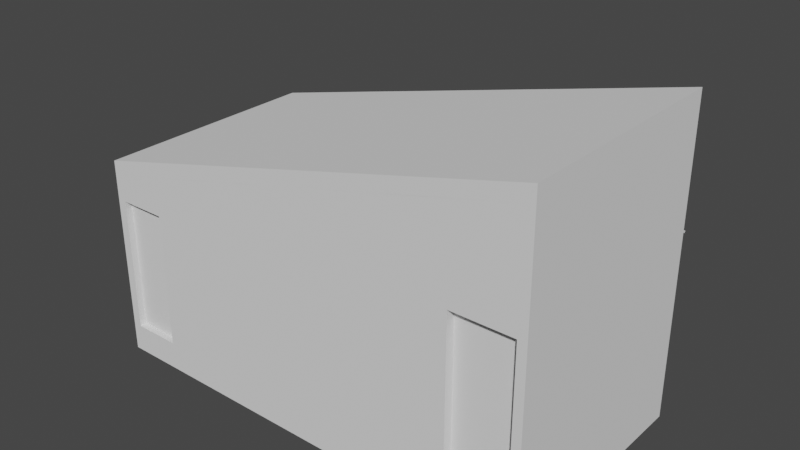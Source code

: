 # Source: COMMA_House_Bedroom.blend  (saved by Blender 3.4.6; exported with 4.5.12 LTS)
import bpy
from mathutils import Matrix  # noqa: F401  (used for matrix-valued properties, if any)

bpy.ops.wm.read_factory_settings(use_empty=True)
scene = bpy.context.scene
scene.name = 'Scene'

# ---- collections
col_collection = bpy.data.collections.new('Collection'); scene.collection.children.link(col_collection)

# ---- world
world_world = bpy.data.worlds.new('World'); scene.world = world_world
world_world.use_nodes = True; world_world.node_tree.nodes.clear()
_N = world_world.node_tree.nodes; _L = world_world.node_tree.links
n0 = _N.new('ShaderNodeOutputWorld'); n0.name = 'World Output'; n0.location = (300, 300)
n1 = _N.new('ShaderNodeBackground'); n1.name = 'Background'; n1.location = (10, 300)
n1.inputs[0].default_value = (0.05088, 0.05088, 0.05088, 1.0)
_L.new(n1.outputs[0], n0.inputs[0])
n0.is_active_output = True
world_world.color = (0.05088, 0.05088, 0.05088)
world_world.use_sun_shadow = False
world_world.sun_shadow_jitter_overblur = 0.0

# ---- meshes
me_comma_house_bedroom = bpy.data.meshes.new('COMMA House bedroom')
me_comma_house_bedroom.from_pydata([(880.0, -2677.0, 2320.0), (880.0, -4222.0, 2320.0), (3925.0, -2677.0, 3075.0), (880.0, -5767.0, 2320.0), (6970.0, -2677.0, 3830.0), (3925.0, -5767.0, 3075.0), (6970.0, -5767.0, 3830.0), (6750.0, -2677.0, 2350.0), (6750.0, -2707.0, 2350.0), (6100.0, -2677.0, 2350.0), (6100.0, -2707.0, 2350.0), (6750.0, -2797.0, 2350.0), (6100.0, -2797.0, 2350.0), (1000.0, -5647.0, 180.0), (1650.0, -5647.0, 180.0), (1650.0, -5647.0, 2000.0), (1000.0, -5647.0, 2000.0), (6750.0, -2692.0, 2376.0), (6100.0, -2692.0, 2376.0), (6850.0, -5647.0, 2400.0), (4100.0, -2797.0, 850.0), (3500.0, -2797.0, 850.0), (4100.0, -2797.0, 2350.0), (3500.0, -2797.0, 2350.0), (4700.0, -2797.0, 850.0), (4700.0, -2797.0, 2350.0), (2800.0, -2797.0, 850.0), (2200.0, -2797.0, 850.0), (2800.0, -2797.0, 2350.0), (2200.0, -2797.0, 2350.0), (3400.0, -2797.0, 850.0), (3400.0, -2797.0, 2350.0), (1000.0, -3697.0, 850.0), (1000.0, -4297.0, 850.0), (1000.0, -3697.0, 2000.0), (1000.0, -4297.0, 2000.0), (1000.0, -3097.0, 850.0), (1000.0, -3097.0, 2000.0), (880.0, -5767.0, 0.0), (880.0, -2677.0, 0.0), (6970.0, -2677.0, 0.0), (6970.0, -5767.0, 0.0), (3490.0, -5767.0, 1094.0), (2620.0, -5767.0, 1094.0), (2620.0, -5767.0, 547.1), (3490.0, -5767.0, 547.1), (3490.0, -5767.0, 1641.0), (2620.0, -5767.0, 1641.0), (3490.0, -5767.0, 2188.0), (2620.0, -5767.0, 2188.0), (4360.0, -5767.0, 1094.0), (4360.0, -5767.0, 547.1), (4360.0, -5767.0, 1641.0), (4360.0, -5767.0, 2188.0), (4360.0, -5767.0, 2736.0), (3490.0, -5767.0, 2736.0), (5230.0, -5767.0, 1094.0), (5230.0, -5767.0, 547.1), (5230.0, -5767.0, 1641.0), (5230.0, -5767.0, 2188.0), (5230.0, -5767.0, 2736.0), (6100.0, -5767.0, 2736.0), (6100.0, -5767.0, 3283.0), (880.0, -5767.0, 290.0), (1000.0, -5767.0, 180.0), (1325.0, -5767.0, 180.0), (1524.0, -5767.0, 0.0), (880.0, -5767.0, 580.1), (1000.0, -5767.0, 635.0), (1000.0, -5767.0, 1090.0), (880.0, -5767.0, 870.1), (880.0, -5767.0, 1160.0), (1650.0, -5767.0, 180.0), (2168.0, -5767.0, 0.0), (1750.0, -5767.0, 547.1), (2811.0, -5767.0, 0.0), (3455.0, -5767.0, 0.0), (1650.0, -5767.0, 1090.0), (1650.0, -5767.0, 635.0), (1750.0, -5767.0, 1641.0), (4099.0, -5767.0, 0.0), (1650.0, -5767.0, 1545.0), (880.0, -5767.0, 1450.0), (1000.0, -5767.0, 1545.0), (880.0, -5767.0, 1740.0), (1000.0, -5767.0, 2000.0), (880.0, -5767.0, 2030.0), (1325.0, -5767.0, 2000.0), (1489.0, -5767.0, 2471.0), (1750.0, -5767.0, 2188.0), (1650.0, -5767.0, 2000.0), (2098.0, -5767.0, 2622.0), (2707.0, -5767.0, 2773.0), (3316.0, -5767.0, 2924.0), (4742.0, -5767.0, 0.0), (6030.0, -5767.0, 400.0), (5386.0, -5767.0, 0.0), (6030.0, -5767.0, 0.0), (6030.0, -5767.0, 1200.0), (6030.0, -5767.0, 1600.0), (6030.0, -5767.0, 800.0), (6850.0, -5767.0, 400.0), (6850.0, -5767.0, -9.095e-13), (6850.0, -5767.0, 800.0), (6970.0, -5767.0, 638.3), (6970.0, -5767.0, 1277.0), (6850.0, -5767.0, 1200.0), (6850.0, -5767.0, 1600.0), (6970.0, -5767.0, 1915.0), (6030.0, -5767.0, 2000.0), (6030.0, -5767.0, 2400.0), (6303.0, -5767.0, 2400.0), (4534.0, -5767.0, 3226.0), (5752.0, -5767.0, 3528.0), (5143.0, -5767.0, 3377.0), (6577.0, -5767.0, 2400.0), (6970.0, -5767.0, 2553.0), (6850.0, -5767.0, 2400.0), (6850.0, -5767.0, 2000.0), (6361.0, -5767.0, 3679.0), (6970.0, -5767.0, 3191.0), (6970.0, -3449.0, 2872.0), (6970.0, -4222.0, 2872.0), (6970.0, -4222.0, 1915.0), (6970.0, -3449.0, 1915.0), (6970.0, -4222.0, 957.4), (6970.0, -3449.0, 957.4), (6970.0, -4994.0, 0.0), (6970.0, -4222.0, 0.0), (6970.0, -3449.0, 0.0), (6970.0, -5149.0, 3830.0), (6970.0, -4531.0, 3830.0), (6970.0, -3913.0, 3830.0), (6970.0, -3295.0, 3830.0), (6970.0, -2677.0, 348.2), (6970.0, -2677.0, 696.3), (6970.0, -2677.0, 1044.0), (6970.0, -2677.0, 1393.0), (6970.0, -2677.0, 1741.0), (6970.0, -2677.0, 2089.0), (6970.0, -2677.0, 2437.0), (6970.0, -2677.0, 3133.0), (6970.0, -2677.0, 2785.0), (6970.0, -2677.0, 3482.0), (6033.0, -2677.0, 3351.0), (6502.0, -2677.0, 3351.0), (6502.0, -2677.0, 2872.0), (6033.0, -2677.0, 2872.0), (5565.0, -2677.0, 2394.0), (5565.0, -2677.0, 2872.0), (5565.0, -2677.0, 3351.0), (5096.0, -2677.0, 957.4), (5565.0, -2677.0, 957.4), (5565.0, -2677.0, 478.7), (5096.0, -2677.0, 478.7), (5096.0, -2677.0, 1436.0), (5565.0, -2677.0, 1436.0), (5096.0, -2677.0, 1915.0), (5565.0, -2677.0, 1915.0), (5096.0, -2677.0, 2394.0), (5096.0, -2677.0, 2872.0), (1348.0, -2677.0, 957.4), (1817.0, -2677.0, 957.4), (1817.0, -2677.0, 478.7), (1348.0, -2677.0, 478.7), (1348.0, -2677.0, 1436.0), (1817.0, -2677.0, 1436.0), (1348.0, -2677.0, 1915.0), (1817.0, -2677.0, 1915.0), (6750.0, -2677.0, 335.7), (6750.0, -2677.0, 671.4), (6750.0, -2677.0, 1007.0), (6100.0, -2677.0, 335.7), (6033.0, -2677.0, 478.7), (6100.0, -2677.0, 671.4), (6100.0, -2677.0, 1007.0), (6750.0, -2677.0, 0.0), (6750.0, -2677.0, 1343.0), (6750.0, -2677.0, 1679.0), (6750.0, -2677.0, 2014.0), (6033.0, -2677.0, 1436.0), (6100.0, -2677.0, 1679.0), (6100.0, -2677.0, 1343.0), (6100.0, -2677.0, 0.0), (5752.0, -2677.0, 0.0), (5404.0, -2677.0, 0.0), (5056.0, -2677.0, 0.0), (4708.0, -2677.0, 0.0), (4159.0, -2677.0, 478.7), (4360.0, -2677.0, 0.0), (4012.0, -2677.0, 0.0), (4400.0, -2677.0, 850.0), (4700.0, -2677.0, 850.0), (6033.0, -2677.0, 1915.0), (4700.0, -2677.0, 1150.0), (4700.0, -2677.0, 1750.0), (4700.0, -2677.0, 1450.0), (6502.0, -2677.0, 2394.0), (6425.0, -2677.0, 2350.0), (6033.0, -2677.0, 2394.0), (6100.0, -2677.0, 2014.0), (6632.0, -2677.0, 3746.0), (6293.0, -2677.0, 3662.0), (4700.0, -2677.0, 2050.0), (4700.0, -2677.0, 2350.0), (4159.0, -2677.0, 2394.0), (4400.0, -2677.0, 2350.0), (4159.0, -2677.0, 2872.0), (4602.0, -2677.0, 3243.0), (4100.0, -2677.0, 2350.0), (5955.0, -2677.0, 3578.0), (5617.0, -2677.0, 3494.0), (5278.0, -2677.0, 3410.0), (4263.0, -2677.0, 3159.0), (4940.0, -2677.0, 3327.0), (4100.0, -2677.0, 850.0), (3664.0, -2677.0, 0.0), (3691.0, -2677.0, 478.7), (3800.0, -2677.0, 850.0), (3316.0, -2677.0, 0.0), (3222.0, -2677.0, 478.7), (2968.0, -2677.0, 0.0), (2754.0, -2677.0, 478.7), (2620.0, -2677.0, 0.0), (2285.0, -2677.0, 478.7), (2500.0, -2677.0, 850.0), (2800.0, -2677.0, 850.0), (3500.0, -2677.0, 850.0), (3100.0, -2677.0, 850.0), (3500.0, -2677.0, 1450.0), (3500.0, -2677.0, 1150.0), (3400.0, -2677.0, 1150.0), (3400.0, -2677.0, 1450.0), (3400.0, -2677.0, 850.0), (2272.0, -2677.0, 0.0), (1924.0, -2677.0, 0.0), (2200.0, -2677.0, 850.0), (1576.0, -2677.0, 0.0), (1228.0, -2677.0, 0.0), (880.0, -2677.0, 290.0), (880.0, -2677.0, 580.1), (2200.0, -2677.0, 1150.0), (2200.0, -2677.0, 1450.0), (2200.0, -2677.0, 1750.0), (880.0, -2677.0, 870.1), (880.0, -2677.0, 1160.0), (880.0, -2677.0, 1450.0), (3500.0, -2677.0, 2050.0), (3500.0, -2677.0, 1750.0), (3400.0, -2677.0, 1750.0), (3400.0, -2677.0, 2050.0), (3691.0, -2677.0, 2394.0), (3800.0, -2677.0, 2350.0), (3400.0, -2677.0, 2350.0), (3500.0, -2677.0, 2350.0), (3222.0, -2677.0, 2394.0), (3691.0, -2677.0, 2872.0), (3587.0, -2677.0, 2991.0), (2754.0, -2677.0, 2394.0), (3100.0, -2677.0, 2350.0), (2800.0, -2677.0, 2350.0), (3248.0, -2677.0, 2907.0), (2910.0, -2677.0, 2823.0), (2200.0, -2677.0, 2050.0), (1817.0, -2677.0, 2394.0), (2200.0, -2677.0, 2350.0), (880.0, -2677.0, 1740.0), (880.0, -2677.0, 2030.0), (1218.0, -2677.0, 2404.0), (1557.0, -2677.0, 2488.0), (2285.0, -2677.0, 2394.0), (2500.0, -2677.0, 2350.0), (2572.0, -2677.0, 2740.0), (2233.0, -2677.0, 2656.0), (1895.0, -2677.0, 2572.0), (880.0, -3560.0, 662.9), (880.0, -3118.0, 662.9), (880.0, -3118.0, 331.5), (880.0, -3560.0, 331.5), (880.0, -4001.0, 662.9), (880.0, -4001.0, 331.5), (880.0, -4443.0, 662.9), (880.0, -4443.0, 331.5), (880.0, -4884.0, 662.9), (880.0, -4884.0, 331.5), (880.0, -4884.0, 994.4), (880.0, -4443.0, 994.4), (880.0, -4884.0, 1326.0), (880.0, -4443.0, 1326.0), (880.0, -4884.0, 1657.0), (880.0, -4443.0, 1657.0), (880.0, -4884.0, 1989.0), (880.0, -4443.0, 1989.0), (880.0, -5326.0, 662.9), (880.0, -5326.0, 331.5), (880.0, -5326.0, 994.4), (880.0, -5326.0, 1326.0), (880.0, -5326.0, 1657.0), (880.0, -5326.0, 1989.0), (880.0, -2986.0, 0.0), (880.0, -3295.0, 0.0), (880.0, -3097.0, 850.0), (880.0, -3397.0, 850.0), (880.0, -3604.0, 0.0), (880.0, -3913.0, 0.0), (880.0, -4222.0, 0.0), (880.0, -3697.0, 850.0), (880.0, -3997.0, 850.0), (880.0, -4297.0, 850.0), (880.0, -3097.0, 1138.0), (880.0, -3097.0, 1425.0), (880.0, -3097.0, 1712.0), (880.0, -2986.0, 2320.0), (880.0, -3097.0, 2000.0), (880.0, -3397.0, 2000.0), (880.0, -3697.0, 2000.0), (880.0, -3604.0, 2320.0), (880.0, -3295.0, 2320.0), (880.0, -3913.0, 2320.0), (880.0, -3997.0, 2000.0), (880.0, -4297.0, 2000.0), (880.0, -4531.0, 0.0), (880.0, -4840.0, 0.0), (880.0, -5149.0, 0.0), (880.0, -4297.0, 1138.0), (880.0, -5458.0, 0.0), (880.0, -4297.0, 1712.0), (880.0, -4297.0, 1425.0), (880.0, -4531.0, 2320.0), (880.0, -4840.0, 2320.0), (880.0, -5149.0, 2320.0), (880.0, -5458.0, 2320.0), (1900.0, -2797.0, 950.0), (1450.0, -2797.0, 950.0), (1450.0, -2797.0, 475.0), (1900.0, -2797.0, 475.0), (1900.0, -2797.0, 1425.0), (1450.0, -2797.0, 1425.0), (1900.0, -2797.0, 1900.0), (1450.0, -2797.0, 1900.0), (1900.0, -2797.0, 2375.0), (5500.0, -2797.0, 950.0), (5050.0, -2797.0, 950.0), (5050.0, -2797.0, 475.0), (5500.0, -2797.0, 475.0), (5500.0, -2797.0, 1425.0), (5050.0, -2797.0, 1425.0), (5500.0, -2797.0, 1900.0), (5050.0, -2797.0, 1900.0), (5500.0, -2797.0, 2375.0), (5050.0, -2797.0, 2375.0), (5500.0, -2797.0, 2850.0), (5050.0, -2797.0, 2850.0), (5950.0, -2797.0, 950.0), (5950.0, -2797.0, 475.0), (5950.0, -2797.0, 1425.0), (5950.0, -2797.0, 1900.0), (5950.0, -2797.0, 2375.0), (5950.0, -2797.0, 2850.0), (5950.0, -2797.0, 3325.0), (5500.0, -2797.0, 3325.0), (6400.0, -2797.0, 3325.0), (6400.0, -2797.0, 2850.0), (1000.0, -2797.0, 293.8), (1000.0, -2797.0, 0.0), (1340.0, -2797.0, 0.0), (1000.0, -2797.0, 587.5), (1680.0, -2797.0, 0.0), (2020.0, -2797.0, 0.0), (2800.0, -2797.0, 475.0), (2360.0, -2797.0, 0.0), (1000.0, -2797.0, 881.2), (1000.0, -2797.0, 1469.0), (1000.0, -2797.0, 1175.0), (2200.0, -2797.0, 1150.0), (2500.0, -2797.0, 850.0), (2700.0, -2797.0, 0.0), (3040.0, -2797.0, 0.0), (3250.0, -2797.0, 475.0), (3100.0, -2797.0, 850.0), (3380.0, -2797.0, 0.0), (3720.0, -2797.0, 0.0), (3700.0, -2797.0, 475.0), (4150.0, -2797.0, 475.0), (4060.0, -2797.0, 0.0), (3400.0, -2797.0, 1150.0), (3800.0, -2797.0, 850.0), (3500.0, -2797.0, 1150.0), (4400.0, -2797.0, 0.0), (3400.0, -2797.0, 1450.0), (1000.0, -2797.0, 1762.0), (1000.0, -2797.0, 2056.0), (2200.0, -2797.0, 1450.0), (2200.0, -2797.0, 1750.0), (2200.0, -2797.0, 2050.0), (1344.0, -2797.0, 2435.0), (1000.0, -2797.0, 2350.0), (1688.0, -2797.0, 2521.0), (2376.0, -2797.0, 2691.0), (2500.0, -2797.0, 2350.0), (2032.0, -2797.0, 2606.0), (2721.0, -2797.0, 2776.0), (3500.0, -2797.0, 1450.0), (3400.0, -2797.0, 1750.0), (3065.0, -2797.0, 2862.0), (3100.0, -2797.0, 2350.0), (3500.0, -2797.0, 1750.0), (3400.0, -2797.0, 2050.0), (3500.0, -2797.0, 2050.0), (3250.0, -2797.0, 2850.0), (3409.0, -2797.0, 2947.0), (3800.0, -2797.0, 2350.0), (4150.0, -2797.0, 2850.0), (3753.0, -2797.0, 3032.0), (4097.0, -2797.0, 3118.0), (4400.0, -2797.0, 850.0), (4600.0, -2797.0, 475.0), (4740.0, -2797.0, 0.0), (5080.0, -2797.0, 0.0), (5420.0, -2797.0, 0.0), (5760.0, -2797.0, 0.0), (4700.0, -2797.0, 1150.0), (4700.0, -2797.0, 1450.0), (6100.0, -2797.0, 1007.0), (6100.0, -2797.0, 1343.0), (4700.0, -2797.0, 1750.0), (6100.0, -2797.0, 671.4), (6100.0, -2797.0, 335.7), (6100.0, -2797.0, 0.0), (6850.0, -2797.0, 0.0), (6850.0, -2797.0, 345.5), (6750.0, -2797.0, 335.7), (6750.0, -2797.0, 0.0), (6850.0, -2797.0, 690.9), (6750.0, -2797.0, 671.4), (6750.0, -2797.0, 1007.0), (6850.0, -2797.0, 1036.0), (6100.0, -2797.0, 1679.0), (6850.0, -2797.0, 1382.0), (6750.0, -2797.0, 1343.0), (6850.0, -2797.0, 1727.0), (6750.0, -2797.0, 1679.0), (6750.0, -2797.0, 2014.0), (6850.0, -2797.0, 2073.0), (4700.0, -2797.0, 2050.0), (4400.0, -2797.0, 2350.0), (4600.0, -2797.0, 2850.0), (4785.0, -2797.0, 3288.0), (4441.0, -2797.0, 3203.0), (5129.0, -2797.0, 3374.0), (5818.0, -2797.0, 3544.0), (5474.0, -2797.0, 3459.0), (6100.0, -2797.0, 2014.0), (6425.0, -2797.0, 2350.0), (6850.0, -2797.0, 2418.0), (6850.0, -2797.0, 2764.0), (6162.0, -2797.0, 3629.0), (6850.0, -2797.0, 3455.0), (6850.0, -2797.0, 3109.0), (6850.0, -2797.0, 3800.0), (6506.0, -2797.0, 3715.0), (1366.0, -5647.0, 2375.0), (1731.0, -5647.0, 2375.0), (1731.0, -5647.0, 2138.0), (1366.0, -5647.0, 2138.0), (5388.0, -5647.0, 2850.0), (5388.0, -5647.0, 2375.0), (3925.0, -5647.0, 1900.0), (5388.0, -5647.0, 1900.0), (5388.0, -5647.0, 1425.0), (5388.0, -5647.0, 950.0), (3925.0, -5647.0, 950.0), (2462.0, -5647.0, 1425.0), (2462.0, -5647.0, 1900.0), (2462.0, -5647.0, 950.0), (3515.0, -5647.0, 0.0), (6030.0, -5647.0, 400.0), (6030.0, -5647.0, 800.0), (6030.0, -5647.0, 1200.0), (6030.0, -5647.0, 1600.0), (6030.0, -5647.0, 2400.0), (6030.0, -5647.0, 2000.0), (3600.0, -5647.0, 2994.0), (2950.0, -5647.0, 2833.0), (6030.0, -5647.0, 0.0), (6200.0, -5647.0, 3639.0), (6577.0, -5647.0, 2400.0), (6303.0, -5647.0, 2400.0), (6850.0, -5647.0, 3800.0), (4250.0, -5647.0, 3156.0), (5550.0, -5647.0, 3478.0), (4900.0, -5647.0, 3317.0), (1000.0, -5647.0, 0.0), (1650.0, -5647.0, 1090.0), (1650.0, -5647.0, 1545.0), (1650.0, -5647.0, 635.0), (1325.0, -5647.0, 180.0), (1650.0, -5647.0, 2511.0), (2300.0, -5647.0, 2672.0), (1325.0, -5647.0, 2000.0), (1000.0, -5647.0, 2175.0), (1000.0, -5647.0, 2350.0), (1000.0, -5362.0, 0.0), (1000.0, -5077.0, 0.0), (1000.0, -4792.0, 0.0), (1000.0, -4222.0, 0.0), (1000.0, -4507.0, 0.0), (1000.0, -3937.0, 0.0), (1000.0, -3652.0, 0.0), (1000.0, -3367.0, 0.0), (1000.0, -3082.0, 0.0), (1000.0, -4833.0, 671.4), (1000.0, -5240.0, 671.4), (1000.0, -5240.0, 335.7), (1000.0, -4833.0, 335.7), (1000.0, -4833.0, 1007.0), (1000.0, -5240.0, 1007.0), (1000.0, -4833.0, 1343.0), (1000.0, -5240.0, 1343.0), (1000.0, -4833.0, 1679.0), (1000.0, -5240.0, 1679.0), (1000.0, -4833.0, 2014.0), (1000.0, -5240.0, 2014.0), (1000.0, -4426.0, 671.4), (1000.0, -4426.0, 335.7), (1000.0, -4426.0, 1007.0), (1000.0, -4426.0, 1343.0), (1000.0, -4426.0, 1679.0), (1000.0, -4426.0, 2014.0), (1000.0, -4018.0, 671.4), (1000.0, -4018.0, 335.7), (1000.0, -3611.0, 671.4), (1000.0, -3611.0, 335.7), (1000.0, -3204.0, 671.4), (1000.0, -3204.0, 335.7), (1000.0, -5647.0, 483.3), (1000.0, -5647.0, 786.7), (1000.0, -5647.0, 1090.0), (1000.0, -5647.0, 1393.0), (1000.0, -3997.0, 850.0), (1000.0, -4297.0, 1138.0), (1000.0, -5647.0, 1697.0), (1000.0, -5362.0, 2350.0), (1000.0, -5077.0, 2350.0), (1000.0, -4297.0, 1425.0), (1000.0, -4297.0, 1712.0), (1000.0, -4792.0, 2350.0), (1000.0, -4507.0, 2350.0), (1000.0, -4222.0, 2350.0), (1000.0, -3997.0, 2000.0), (1000.0, -3397.0, 850.0), (1000.0, -3097.0, 1138.0), (1000.0, -3611.0, 2014.0), (1000.0, -3204.0, 2014.0), (1000.0, -3397.0, 2000.0), (1000.0, -3937.0, 2350.0), (1000.0, -3652.0, 2350.0), (1000.0, -3367.0, 2350.0), (1000.0, -3082.0, 2350.0), (1000.0, -3097.0, 1425.0), (1000.0, -3097.0, 1712.0), (6850.0, -5647.0, 2000.0), (6850.0, -5647.0, 1600.0), (6850.0, -5647.0, 1200.0), (6850.0, -5647.0, 800.0), (6850.0, -5647.0, 400.0), (6850.0, -5647.0, 0.0), (6850.0, -4934.0, 2850.0), (6850.0, -4222.0, 2850.0), (6850.0, -4222.0, 1900.0), (6850.0, -4934.0, 1900.0), (6850.0, -3509.0, 2850.0), (6850.0, -3509.0, 1900.0), (6850.0, -3509.0, 950.0), (6850.0, -4222.0, 950.0), (6850.0, -4934.0, 950.0), (6850.0, -3404.0, 0.0), (6850.0, -3367.0, 3800.0), (6850.0, -3937.0, 3800.0), (6850.0, -4011.0, 0.0), (6850.0, -4618.0, 0.0), (6850.0, -5132.0, 0.0), (6850.0, -5077.0, 3800.0), (6850.0, -4507.0, 3800.0), (6860.0, -5509.0, 0.0), (6915.0, -5252.0, 0.0), (6915.0, -5509.0, 0.0)], [], [(17, 18, 10), (17, 10, 8), (42, 43, 44), (42, 44, 45), (46, 47, 43), (46, 43, 42), (48, 49, 47), (48, 47, 46), (50, 42, 45), (50, 45, 51), (52, 46, 42), (52, 42, 50), (53, 48, 46), (53, 46, 52), (54, 55, 48), (54, 48, 53), (56, 50, 51), (56, 51, 57), (58, 52, 50), (58, 50, 56), (59, 53, 52), (59, 52, 58), (60, 54, 53), (60, 53, 59), (60, 61, 62), (63, 38, 64), (65, 64, 38), (38, 66, 65), (67, 63, 64), (67, 64, 68), (68, 69, 70), (68, 70, 67), (71, 70, 69), (72, 65, 66), (73, 74, 72), (44, 74, 73), (44, 73, 75), (73, 72, 66), (75, 76, 45), (75, 45, 44), (77, 78, 74), (43, 47, 79), (43, 74, 44), (76, 80, 51), (76, 51, 45), (74, 78, 72), (74, 79, 81), (74, 81, 77), (82, 71, 69), (82, 69, 83), (82, 83, 84), (85, 3, 86), (3, 87, 88), (83, 85, 86), (83, 86, 84), (87, 89, 88), (85, 87, 3), (90, 81, 79), (90, 79, 89), (47, 49, 89), (47, 89, 79), (91, 89, 49), (87, 90, 89), (92, 91, 49), (93, 92, 55), (48, 55, 92), (5, 93, 55), (92, 49, 48), (88, 89, 91), (79, 74, 43), (94, 51, 80), (95, 96, 97), (57, 94, 96), (96, 95, 57), (94, 57, 51), (58, 56, 98), (58, 98, 99), (56, 57, 100), (56, 100, 98), (100, 57, 95), (41, 101, 102), (103, 101, 104), (41, 104, 101), (104, 105, 106), (104, 106, 103), (107, 106, 105), (108, 107, 105), (99, 109, 59), (99, 59, 58), (60, 59, 110), (109, 110, 59), (111, 61, 110), (61, 60, 110), (112, 54, 60), (112, 5, 54), (62, 113, 114), (60, 114, 112), (114, 60, 62), (54, 5, 55), (61, 115, 116), (117, 118, 108), (117, 108, 116), (116, 115, 117), (113, 62, 119), (120, 119, 62), (62, 61, 116), (62, 116, 120), (119, 120, 6), (115, 61, 111), (118, 107, 108), (121, 122, 123), (121, 123, 124), (124, 123, 125), (124, 125, 126), (127, 104, 41), (108, 105, 125), (108, 125, 123), (105, 104, 127), (125, 127, 128), (126, 125, 128), (126, 128, 129), (105, 127, 125), (130, 120, 116), (120, 130, 6), (130, 116, 122), (130, 122, 131), (122, 132, 131), (122, 121, 133), (122, 133, 132), (123, 122, 116), (123, 116, 108), (134, 129, 40), (135, 126, 134), (136, 137, 126), (126, 129, 134), (135, 136, 126), (124, 137, 138), (126, 137, 124), (139, 124, 138), (121, 124, 139), (121, 139, 140), (121, 141, 133), (142, 121, 140), (121, 142, 141), (133, 143, 4), (133, 141, 143), (144, 145, 146), (144, 146, 147), (148, 149, 147), (150, 144, 147), (150, 147, 149), (151, 152, 153), (151, 153, 154), (155, 156, 152), (155, 152, 151), (157, 158, 156), (157, 156, 155), (159, 148, 158), (159, 158, 157), (160, 149, 148), (160, 148, 159), (161, 162, 163), (161, 163, 164), (165, 166, 162), (165, 162, 161), (167, 168, 166), (167, 166, 165), (169, 170, 134), (170, 171, 135), (134, 170, 135), (169, 134, 40), (172, 173, 174), (174, 173, 175), (40, 176, 169), (177, 178, 137), (178, 179, 138), (137, 178, 138), (177, 137, 136), (180, 181, 182), (173, 180, 175), (136, 171, 177), (171, 136, 135), (183, 184, 172), (153, 184, 185), (173, 152, 180), (184, 153, 173), (154, 153, 185), (154, 185, 186), (172, 184, 173), (154, 186, 187), (188, 154, 187), (188, 187, 189), (190, 188, 189), (154, 188, 191), (154, 191, 192), (193, 180, 156), (193, 156, 158), (152, 156, 180), (155, 151, 194), (182, 175, 180), (195, 155, 196), (194, 196, 155), (151, 192, 194), (151, 154, 192), (152, 173, 153), (157, 155, 195), (7, 139, 179), (138, 179, 139), (146, 7, 197), (7, 198, 197), (140, 139, 7), (199, 200, 193), (146, 197, 199), (146, 199, 147), (200, 199, 9), (198, 9, 199), (198, 199, 197), (158, 148, 199), (158, 199, 193), (200, 181, 193), (142, 140, 7), (145, 143, 141), (141, 142, 146), (145, 201, 143), (144, 202, 145), (143, 201, 4), (202, 201, 145), (146, 145, 141), (142, 7, 146), (148, 147, 199), (159, 203, 204), (205, 204, 206), (207, 208, 160), (205, 206, 209), (157, 203, 159), (203, 157, 195), (204, 205, 159), (210, 144, 211), (150, 211, 144), (212, 211, 150), (150, 149, 212), (202, 144, 210), (160, 159, 205), (160, 205, 207), (207, 213, 208), (212, 160, 214), (208, 214, 160), (149, 160, 212), (193, 181, 180), (215, 191, 188), (190, 216, 217), (190, 217, 188), (218, 215, 188), (218, 188, 217), (216, 219, 220), (216, 220, 217), (220, 219, 221), (220, 221, 222), (223, 222, 221), (222, 224, 225), (222, 225, 226), (220, 227, 217), (222, 228, 220), (217, 227, 218), (229, 230, 231), (229, 231, 232), (230, 227, 233), (230, 233, 231), (233, 227, 220), (233, 220, 228), (228, 222, 226), (224, 222, 223), (224, 223, 234), (234, 235, 163), (234, 163, 224), (236, 224, 163), (163, 235, 237), (164, 237, 238), (164, 238, 239), (39, 239, 238), (240, 164, 239), (163, 237, 164), (241, 236, 162), (162, 236, 163), (242, 241, 166), (162, 166, 241), (166, 243, 242), (240, 244, 161), (240, 161, 164), (165, 161, 245), (165, 245, 246), (244, 245, 161), (236, 225, 224), (247, 248, 249), (247, 249, 250), (251, 205, 209), (251, 209, 252), (250, 253, 254), (250, 254, 247), (255, 251, 254), (255, 254, 253), (248, 229, 232), (248, 232, 249), (251, 252, 254), (207, 205, 251), (207, 251, 256), (257, 2, 256), (207, 256, 2), (213, 207, 2), (258, 255, 259), (258, 259, 260), (255, 261, 256), (261, 257, 256), (255, 262, 261), (262, 255, 258), (251, 255, 256), (253, 259, 255), (263, 243, 168), (168, 243, 166), (168, 264, 265), (168, 265, 263), (167, 165, 246), (167, 246, 266), (267, 268, 167), (266, 267, 167), (269, 168, 167), (0, 268, 267), (270, 258, 260), (270, 260, 271), (270, 272, 258), (272, 270, 273), (270, 265, 264), (258, 272, 262), (270, 264, 274), (264, 269, 274), (168, 269, 264), (167, 268, 269), (270, 274, 273), (271, 265, 270), (275, 276, 277), (275, 277, 278), (279, 275, 278), (279, 278, 280), (281, 279, 280), (281, 280, 282), (283, 281, 282), (283, 282, 284), (285, 286, 281), (285, 281, 283), (287, 288, 286), (287, 286, 285), (289, 290, 288), (289, 288, 287), (291, 292, 290), (291, 290, 289), (293, 283, 284), (293, 284, 294), (295, 285, 283), (295, 283, 293), (296, 287, 285), (296, 285, 295), (297, 289, 287), (297, 287, 296), (298, 291, 289), (298, 289, 297), (299, 239, 39), (277, 239, 299), (300, 277, 299), (301, 244, 276), (240, 276, 244), (276, 275, 302), (276, 302, 301), (277, 276, 240), (277, 240, 239), (278, 277, 300), (278, 300, 303), (303, 304, 280), (303, 280, 278), (305, 280, 304), (302, 275, 306), (275, 279, 307), (275, 307, 306), (308, 307, 279), (308, 279, 281), (309, 245, 244), (245, 309, 310), (309, 244, 301), (246, 245, 310), (311, 266, 246), (0, 267, 312), (266, 313, 267), (267, 313, 312), (246, 310, 311), (266, 311, 313), (314, 315, 316), (314, 316, 317), (313, 314, 317), (313, 317, 312), (1, 318, 319), (1, 319, 320), (318, 316, 315), (318, 315, 319), (280, 305, 282), (284, 282, 321), (284, 321, 322), (323, 284, 322), (286, 324, 308), (308, 281, 286), (286, 288, 324), (294, 284, 323), (321, 282, 305), (63, 294, 325), (323, 325, 294), (325, 38, 63), (63, 67, 293), (63, 293, 294), (295, 293, 67), (295, 67, 70), (295, 70, 71), (296, 295, 71), (296, 71, 82), (290, 326, 327), (327, 288, 290), (288, 327, 324), (292, 326, 290), (328, 320, 292), (326, 292, 320), (329, 328, 292), (329, 292, 291), (330, 329, 291), (1, 320, 328), (297, 296, 82), (297, 82, 84), (298, 297, 84), (298, 84, 86), (331, 330, 298), (298, 330, 291), (3, 331, 86), (298, 86, 331), (332, 333, 334), (332, 334, 335), (336, 337, 333), (336, 333, 332), (338, 339, 337), (338, 337, 336), (339, 338, 340), (341, 342, 343), (341, 343, 344), (345, 346, 342), (345, 342, 341), (347, 348, 346), (347, 346, 345), (349, 350, 348), (349, 348, 347), (351, 352, 350), (351, 350, 349), (353, 341, 344), (353, 344, 354), (355, 345, 341), (355, 341, 353), (356, 347, 345), (356, 345, 355), (357, 349, 347), (357, 347, 356), (358, 351, 349), (358, 349, 357), (359, 360, 351), (359, 351, 358), (361, 359, 358), (361, 358, 362), (363, 364, 365), (366, 363, 334), (365, 334, 363), (334, 365, 367), (335, 367, 368), (369, 335, 368), (369, 368, 370), (334, 367, 335), (371, 366, 334), (371, 334, 333), (333, 337, 372), (333, 372, 373), (371, 333, 373), (27, 332, 335), (27, 374, 332), (332, 374, 336), (335, 369, 375), (335, 375, 27), (369, 376, 377), (369, 378, 379), (369, 379, 26), (377, 378, 369), (378, 377, 380), (375, 369, 26), (380, 381, 382), (380, 382, 378), (383, 382, 381), (383, 381, 384), (21, 378, 382), (379, 378, 30), (385, 30, 21), (21, 382, 386), (378, 21, 30), (20, 386, 382), (20, 382, 383), (385, 21, 387), (383, 384, 388), (376, 369, 370), (387, 389, 385), (337, 339, 390), (337, 390, 372), (391, 390, 339), (338, 336, 392), (338, 392, 393), (393, 394, 338), (336, 374, 392), (394, 340, 338), (395, 396, 391), (339, 397, 395), (395, 391, 339), (398, 29, 399), (29, 340, 394), (340, 29, 400), (398, 400, 29), (397, 340, 400), (398, 399, 401), (397, 339, 340), (402, 403, 389), (404, 28, 405), (403, 406, 407), (408, 31, 407), (406, 408, 407), (402, 406, 403), (401, 28, 404), (409, 405, 31), (410, 404, 409), (409, 404, 405), (409, 31, 23), (411, 412, 409), (408, 23, 31), (410, 409, 412), (413, 410, 412), (414, 413, 412), (411, 409, 23), (411, 22, 412), (399, 28, 401), (389, 387, 402), (383, 415, 20), (416, 388, 417), (24, 416, 343), (343, 416, 417), (343, 417, 418), (383, 416, 415), (344, 343, 418), (344, 418, 419), (354, 344, 419), (354, 419, 420), (24, 415, 416), (421, 346, 422), (342, 421, 24), (343, 342, 24), (355, 353, 423), (355, 423, 424), (346, 425, 422), (353, 354, 426), (353, 426, 423), (421, 342, 346), (354, 420, 427), (354, 427, 426), (420, 428, 427), (429, 430, 431), (429, 431, 432), (430, 433, 434), (430, 434, 431), (435, 434, 433), (435, 433, 436), (355, 424, 437), (436, 438, 439), (436, 439, 435), (438, 440, 441), (438, 441, 439), (442, 441, 440), (442, 440, 443), (355, 437, 356), (348, 444, 425), (412, 445, 446), (412, 22, 445), (346, 348, 425), (25, 446, 445), (350, 25, 444), (352, 25, 350), (348, 350, 444), (447, 446, 352), (25, 352, 446), (446, 447, 448), (447, 352, 449), (412, 446, 448), (449, 351, 360), (359, 450, 360), (449, 360, 451), (450, 451, 360), (352, 351, 449), (414, 412, 448), (357, 12, 358), (452, 12, 357), (452, 357, 356), (453, 362, 12), (11, 442, 443), (11, 443, 454), (455, 11, 454), (362, 453, 11), (452, 356, 437), (362, 11, 455), (12, 362, 358), (450, 359, 456), (359, 361, 456), (457, 361, 458), (361, 362, 455), (361, 455, 458), (459, 460, 457), (361, 457, 460), (456, 361, 460), (416, 383, 388), (461, 462, 463), (461, 463, 464), (465, 466, 467), (466, 468, 467), (469, 470, 471), (467, 468, 469), (471, 467, 469), (472, 473, 467), (471, 474, 472), (467, 471, 472), (475, 470, 476), (477, 470, 478), (469, 479, 478), (470, 477, 476), (470, 475, 471), (469, 468, 479), (468, 466, 480), (468, 480, 481), (468, 481, 479), (482, 467, 483), (470, 469, 478), (484, 475, 476), (485, 486, 487), (485, 19, 486), (488, 19, 485), (487, 465, 485), (480, 465, 487), (482, 489, 467), (465, 467, 489), (485, 465, 490), (490, 465, 491), (489, 491, 465), (466, 465, 480), (474, 475, 14), (492, 14, 475), (472, 474, 493), (472, 493, 494), (473, 472, 494), (473, 494, 15), (14, 495, 474), (483, 467, 473), (13, 496, 492), (14, 492, 496), (474, 495, 493), (461, 497, 462), (462, 473, 463), (473, 462, 498), (473, 498, 483), (497, 498, 462), (464, 463, 15), (15, 463, 473), (499, 500, 464), (15, 499, 464), (16, 500, 499), (500, 501, 461), (500, 461, 464), (497, 461, 501), (474, 471, 475), (236, 27, 375), (236, 375, 225), (26, 226, 225), (26, 225, 375), (226, 26, 379), (226, 379, 228), (30, 233, 228), (30, 228, 379), (231, 233, 30), (231, 30, 385), (232, 231, 385), (232, 385, 389), (389, 403, 249), (389, 249, 232), (250, 249, 403), (250, 403, 407), (253, 250, 407), (253, 407, 31), (253, 31, 405), (253, 405, 259), (259, 405, 28), (259, 28, 260), (271, 399, 29), (271, 29, 265), (399, 271, 260), (399, 260, 28), (263, 265, 29), (263, 29, 394), (243, 263, 394), (243, 394, 393), (393, 392, 242), (393, 242, 243), (241, 242, 392), (241, 392, 374), (236, 241, 374), (236, 374, 27), (227, 21, 386), (227, 386, 218), (218, 386, 20), (218, 20, 215), (191, 415, 24), (191, 24, 192), (415, 191, 215), (415, 215, 20), (194, 192, 24), (194, 24, 421), (196, 194, 421), (196, 421, 422), (422, 425, 195), (422, 195, 196), (203, 195, 425), (203, 425, 444), (204, 203, 444), (204, 444, 25), (204, 25, 445), (204, 445, 206), (22, 209, 206), (22, 206, 445), (209, 22, 411), (209, 411, 252), (23, 254, 252), (23, 252, 411), (247, 254, 23), (247, 23, 408), (248, 247, 408), (248, 408, 406), (406, 402, 229), (406, 229, 248), (230, 229, 402), (230, 402, 387), (227, 230, 387), (227, 387, 21), (169, 176, 432), (169, 432, 431), (170, 434, 435), (170, 435, 171), (169, 431, 434), (169, 434, 170), (435, 439, 177), (435, 177, 171), (177, 439, 441), (177, 441, 178), (7, 179, 442), (7, 442, 11), (178, 441, 442), (178, 442, 179), (7, 11, 453), (7, 453, 198), (12, 9, 198), (12, 198, 453), (200, 9, 12), (200, 12, 452), (182, 181, 437), (182, 437, 424), (181, 200, 452), (181, 452, 437), (423, 175, 182), (423, 182, 424), (175, 423, 426), (175, 426, 174), (172, 427, 428), (172, 428, 183), (174, 426, 427), (174, 427, 172), (325, 502, 492), (325, 492, 38), (66, 38, 492), (323, 503, 502), (323, 502, 325), (322, 504, 503), (322, 503, 323), (305, 505, 506), (305, 506, 321), (321, 506, 504), (321, 504, 322), (475, 75, 73), (475, 73, 492), (492, 73, 66), (505, 305, 304), (505, 304, 507), (303, 508, 507), (303, 507, 304), (508, 303, 300), (508, 300, 509), (299, 510, 509), (299, 509, 300), (510, 299, 39), (510, 39, 364), (364, 39, 238), (364, 238, 365), (367, 237, 235), (367, 235, 368), (365, 238, 237), (365, 237, 367), (234, 370, 368), (234, 368, 235), (475, 76, 75), (80, 76, 475), (370, 234, 223), (370, 223, 376), (377, 221, 219), (377, 219, 380), (376, 223, 221), (376, 221, 377), (484, 96, 94), (484, 94, 475), (484, 97, 96), (381, 216, 190), (381, 190, 384), (384, 190, 189), (384, 189, 388), (475, 94, 80), (380, 219, 216), (380, 216, 381), (388, 189, 187), (388, 187, 417), (186, 418, 417), (186, 417, 187), (418, 186, 185), (418, 185, 419), (420, 184, 183), (420, 183, 428), (419, 185, 184), (419, 184, 420), (499, 87, 85), (499, 85, 16), (87, 499, 15), (87, 15, 90), (90, 15, 494), (90, 494, 81), (81, 494, 493), (81, 493, 77), (72, 78, 495), (72, 495, 14), (495, 78, 77), (495, 77, 493), (72, 14, 496), (72, 496, 65), (13, 64, 65), (13, 65, 496), (511, 512, 513), (511, 513, 514), (515, 516, 512), (515, 512, 511), (517, 518, 516), (517, 516, 515), (519, 520, 518), (519, 518, 517), (521, 522, 520), (521, 520, 519), (523, 511, 514), (523, 514, 524), (525, 515, 511), (525, 511, 523), (526, 517, 515), (526, 515, 525), (527, 519, 517), (527, 517, 526), (528, 521, 519), (528, 519, 527), (529, 523, 524), (529, 524, 530), (531, 529, 530), (531, 530, 532), (533, 531, 532), (533, 532, 534), (502, 13, 492), (13, 502, 513), (503, 513, 502), (535, 13, 513), (536, 535, 513), (536, 513, 512), (537, 536, 512), (537, 512, 516), (516, 518, 538), (516, 538, 537), (504, 514, 503), (504, 506, 524), (504, 524, 514), (523, 529, 539), (523, 539, 33), (540, 525, 33), (523, 33, 525), (505, 524, 506), (503, 514, 513), (525, 540, 526), (541, 538, 518), (541, 518, 520), (520, 522, 16), (520, 16, 541), (522, 500, 16), (501, 500, 542), (522, 542, 500), (543, 542, 522), (544, 527, 526), (528, 527, 545), (527, 544, 545), (544, 526, 540), (35, 528, 545), (546, 543, 521), (521, 543, 522), (547, 546, 521), (547, 521, 528), (528, 548, 547), (528, 35, 549), (507, 530, 505), (532, 530, 507), (532, 507, 508), (32, 539, 529), (32, 529, 531), (550, 32, 531), (532, 508, 509), (510, 534, 509), (363, 510, 364), (534, 510, 363), (363, 366, 533), (363, 533, 534), (36, 550, 533), (533, 550, 531), (371, 36, 366), (533, 366, 36), (509, 534, 532), (551, 36, 371), (551, 371, 373), (552, 528, 549), (553, 552, 34), (553, 34, 554), (555, 552, 556), (548, 528, 555), (556, 552, 557), (555, 528, 552), (558, 557, 553), (557, 552, 553), (34, 552, 549), (559, 551, 373), (559, 373, 372), (560, 559, 372), (560, 372, 390), (553, 37, 558), (391, 558, 37), (390, 391, 37), (390, 37, 560), (558, 391, 396), (554, 37, 553), (524, 505, 530), (535, 68, 64), (535, 64, 13), (68, 535, 536), (537, 69, 68), (537, 68, 536), (69, 537, 538), (69, 538, 83), (83, 541, 16), (83, 16, 85), (83, 538, 541), (110, 480, 487), (110, 487, 111), (486, 115, 111), (486, 111, 487), (115, 486, 19), (115, 19, 117), (117, 19, 561), (117, 561, 118), (118, 561, 562), (118, 562, 107), (106, 107, 562), (106, 562, 563), (103, 564, 565), (103, 565, 101), (101, 565, 566), (101, 566, 102), (564, 103, 106), (564, 106, 563), (95, 97, 484), (95, 484, 476), (100, 95, 476), (100, 476, 477), (98, 100, 477), (98, 477, 478), (109, 99, 479), (109, 479, 481), (110, 109, 481), (110, 481, 480), (99, 98, 478), (99, 478, 479), (567, 568, 569), (567, 569, 570), (568, 571, 572), (568, 572, 569), (569, 572, 573), (569, 573, 574), (570, 569, 574), (570, 574, 575), (576, 430, 429), (573, 436, 433), (433, 430, 576), (436, 573, 438), (440, 438, 572), (573, 572, 438), (443, 440, 572), (576, 573, 433), (454, 443, 572), (571, 458, 455), (455, 454, 571), (457, 458, 577), (571, 577, 458), (457, 577, 459), (571, 578, 577), (568, 578, 571), (454, 572, 571), (576, 579, 574), (576, 574, 573), (574, 579, 580), (580, 575, 574), (575, 580, 581), (565, 581, 566), (565, 564, 575), (564, 563, 575), (565, 575, 581), (563, 562, 575), (582, 583, 567), (568, 567, 583), (567, 570, 561), (567, 561, 19), (578, 568, 583), (582, 567, 488), (488, 567, 19), (562, 561, 570), (562, 570, 575), (584, 585, 586), (586, 102, 566), (127, 581, 580), (581, 584, 566), (432, 176, 429), (576, 129, 128), (576, 128, 579), (579, 128, 580), (586, 566, 584), (41, 586, 585), (41, 585, 127), (586, 41, 102), (585, 581, 127), (128, 127, 580), (429, 40, 129), (429, 129, 576), (176, 40, 429), (585, 584, 581), (320, 35, 545), (320, 545, 326), (544, 327, 326), (544, 326, 545), (308, 324, 540), (308, 540, 33), (324, 327, 544), (324, 544, 540), (308, 33, 539), (308, 539, 307), (32, 306, 307), (32, 307, 539), (306, 32, 550), (306, 550, 302), (36, 301, 302), (36, 302, 550), (309, 301, 36), (309, 36, 551), (551, 559, 310), (551, 310, 309), (313, 311, 560), (313, 560, 37), (311, 310, 559), (311, 559, 560), (313, 37, 554), (313, 554, 314), (314, 554, 34), (314, 34, 315), (319, 549, 35), (319, 35, 320), (549, 319, 315), (549, 315, 34), (582, 488, 130), (583, 582, 131), (130, 131, 582), (132, 583, 131), (488, 6, 130), (577, 132, 133), (132, 577, 578), (577, 133, 4), (577, 4, 459), (578, 583, 132), (119, 485, 490), (119, 490, 113), (114, 491, 489), (114, 489, 112), (489, 5, 112), (113, 490, 491), (113, 491, 114), (485, 119, 6), (485, 6, 488), (482, 93, 5), (482, 5, 489), (201, 460, 459), (201, 459, 4), (460, 201, 202), (460, 202, 456), (456, 202, 210), (456, 210, 450), (450, 210, 211), (450, 211, 451), (212, 449, 451), (212, 451, 211), (449, 212, 214), (449, 214, 447), (448, 208, 213), (448, 213, 414), (414, 213, 2), (414, 2, 413), (447, 214, 208), (447, 208, 448), (2, 257, 413), (261, 410, 413), (261, 413, 257), (93, 482, 483), (93, 483, 92), (498, 91, 92), (498, 92, 483), (91, 498, 497), (91, 497, 88), (542, 331, 3), (542, 3, 501), (543, 330, 331), (543, 331, 542), (501, 3, 88), (501, 88, 497), (330, 543, 546), (330, 546, 329), (329, 546, 547), (329, 547, 328), (548, 1, 328), (548, 328, 547), (555, 318, 1), (555, 1, 548), (556, 316, 318), (556, 318, 555), (404, 262, 272), (404, 272, 401), (398, 273, 274), (398, 274, 400), (400, 274, 269), (400, 269, 397), (401, 272, 273), (401, 273, 398), (262, 404, 410), (262, 410, 261), (557, 317, 316), (557, 316, 556), (558, 312, 317), (558, 317, 557), (268, 395, 397), (268, 397, 269), (395, 268, 0), (395, 0, 396), (312, 558, 396), (312, 396, 0)])
me_comma_house_bedroom.update()
me_comma_house_bedroom_001 = bpy.data.meshes.new('COMMA House bedroom.001')
me_comma_house_bedroom_001.from_pydata([(880.0, -5767.0, 0.0), (880.0, -2677.0, 0.0), (880.0, -2677.0, -200.0), (880.0, -5767.0, -200.0), (6970.0, -2677.0, 0.0), (6970.0, -2677.0, -200.0), (6970.0, -5767.0, 0.0), (6970.0, -5767.0, -200.0)], [], [(0, 1, 2), (0, 2, 3), (1, 4, 5), (1, 5, 2), (4, 6, 7), (4, 7, 5), (6, 0, 3), (6, 3, 7), (0, 6, 4), (4, 1, 0), (3, 5, 7), (5, 3, 2)])
me_comma_house_bedroom_001.update()
me_comma_house_bedroom_002 = bpy.data.meshes.new('COMMA House bedroom.002')
me_comma_house_bedroom_002.from_pydata([(5448.0, -4994.0, 3452.0), (3925.0, -4994.0, 3075.0), (3925.0, -4222.0, 3075.0), (5448.0, -4222.0, 3452.0), (2402.0, -4994.0, 2698.0), (2402.0, -4222.0, 2698.0), (2402.0, -3449.0, 2698.0), (3925.0, -3449.0, 3075.0), (5448.0, -3449.0, 3452.0), (880.0, -3449.0, 2320.0), (880.0, -2677.0, 2320.0), (1641.0, -2677.0, 2509.0), (880.0, -4222.0, 2320.0), (2402.0, -2677.0, 2698.0), (3164.0, -2677.0, 2886.0), (3925.0, -2677.0, 3075.0), (4686.0, -2677.0, 3264.0), (1641.0, -5767.0, 2509.0), (880.0, -4994.0, 2320.0), (880.0, -5767.0, 2320.0), (2402.0, -5767.0, 2698.0), (3164.0, -5767.0, 2886.0), (5448.0, -2677.0, 3452.0), (6970.0, -3449.0, 3830.0), (6970.0, -4222.0, 3830.0), (6209.0, -2677.0, 3641.0), (6970.0, -2677.0, 3830.0), (6970.0, -4994.0, 3830.0), (3925.0, -5767.0, 3075.0), (4686.0, -5767.0, 3264.0), (5448.0, -5767.0, 3452.0), (6209.0, -5767.0, 3641.0), (6970.0, -5767.0, 3830.0), (880.0, -3449.0, 2520.0), (880.0, -2677.0, 2520.0), (880.0, -4222.0, 2520.0), (880.0, -4994.0, 2520.0), (880.0, -5767.0, 2520.0), (6209.0, -2677.0, 3841.0), (6970.0, -2677.0, 4030.0), (4686.0, -2677.0, 3464.0), (5448.0, -2677.0, 3652.0), (3925.0, -2677.0, 3275.0), (3164.0, -2677.0, 3086.0), (1641.0, -2677.0, 2709.0), (2402.0, -2677.0, 2898.0), (6970.0, -4994.0, 4030.0), (6970.0, -5767.0, 4030.0), (6970.0, -4222.0, 4030.0), (6970.0, -3449.0, 4030.0), (1641.0, -5767.0, 2709.0), (3164.0, -5767.0, 3086.0), (2402.0, -5767.0, 2898.0), (3925.0, -5767.0, 3275.0), (5448.0, -5767.0, 3652.0), (4686.0, -5767.0, 3464.0), (6209.0, -5767.0, 3841.0), (5448.0, -4994.0, 3652.0), (5448.0, -4222.0, 3652.0), (3925.0, -4222.0, 3275.0), (3925.0, -4994.0, 3275.0), (2402.0, -4222.0, 2898.0), (2402.0, -4994.0, 2898.0), (3925.0, -3449.0, 3275.0), (2402.0, -3449.0, 2898.0), (5448.0, -3449.0, 3652.0)], [], [(0, 1, 2), (0, 2, 3), (1, 4, 5), (1, 5, 2), (2, 5, 6), (2, 6, 7), (3, 2, 7), (3, 7, 8), (9, 10, 11), (6, 5, 12), (6, 12, 9), (11, 6, 9), (6, 11, 13), (7, 6, 14), (7, 14, 15), (16, 7, 15), (13, 14, 6), (4, 17, 18), (18, 17, 19), (18, 12, 5), (18, 5, 4), (17, 4, 20), (4, 21, 20), (21, 4, 1), (8, 16, 22), (3, 8, 23), (3, 23, 24), (8, 22, 25), (23, 25, 26), (25, 23, 8), (24, 27, 0), (24, 0, 3), (21, 1, 28), (29, 28, 1), (29, 0, 30), (0, 29, 1), (31, 0, 27), (27, 32, 31), (30, 0, 31), (16, 8, 7), (9, 33, 34), (9, 34, 10), (35, 33, 9), (35, 9, 12), (12, 18, 36), (12, 36, 35), (37, 36, 18), (37, 18, 19), (25, 38, 39), (25, 39, 26), (16, 40, 41), (16, 41, 22), (22, 41, 38), (22, 38, 25), (42, 40, 16), (42, 16, 15), (15, 14, 43), (15, 43, 42), (13, 11, 44), (13, 44, 45), (14, 13, 45), (14, 45, 43), (34, 44, 11), (34, 11, 10), (27, 46, 47), (27, 47, 32), (46, 27, 24), (46, 24, 48), (26, 39, 49), (26, 49, 23), (23, 49, 48), (23, 48, 24), (17, 50, 37), (17, 37, 19), (21, 51, 52), (21, 52, 20), (20, 52, 50), (20, 50, 17), (28, 53, 51), (28, 51, 21), (30, 54, 55), (30, 55, 29), (31, 32, 47), (31, 47, 56), (30, 31, 56), (30, 56, 54), (29, 55, 53), (29, 53, 28), (57, 58, 59), (57, 59, 60), (60, 59, 61), (60, 61, 62), (59, 63, 64), (59, 64, 61), (58, 65, 63), (58, 63, 59), (33, 44, 34), (64, 33, 35), (64, 35, 61), (44, 33, 64), (64, 45, 44), (63, 42, 43), (63, 43, 64), (40, 42, 63), (45, 64, 43), (62, 36, 50), (36, 37, 50), (36, 62, 61), (36, 61, 35), (50, 52, 62), (62, 52, 51), (51, 60, 62), (65, 41, 40), (58, 48, 49), (58, 49, 65), (65, 38, 41), (49, 39, 38), (38, 65, 49), (48, 58, 57), (48, 57, 46), (51, 53, 60), (55, 60, 53), (55, 54, 57), (57, 60, 55), (56, 46, 57), (46, 56, 47), (54, 56, 57), (40, 63, 65)])
me_comma_house_bedroom_002.update()
me_comma_house_bedroom_004 = bpy.data.meshes.new('COMMA House bedroom.004')
me_comma_house_bedroom_004.from_pydata([(1000.0, -4712.0, 0.0), (2900.0, -4712.0, 0.0), (2900.0, -4712.0, 530.0), (1000.0, -4712.0, 530.0), (2900.0, -3882.0, 0.0), (2900.0, -3882.0, 530.0), (1000.0, -3882.0, 0.0), (1000.0, -3882.0, 530.0), (1000.0, -4712.0, 0.0), (1000.0, -4712.0, 530.0), (1000.0, -3882.0, 0.0), (1000.0, -3882.0, 530.0)], [], [(0, 1, 2), (0, 2, 3), (1, 4, 5), (1, 5, 2), (4, 6, 7), (4, 7, 5), (1, 0, 6), (6, 4, 1), (2, 7, 3), (7, 2, 5), (10, 8, 9), (10, 9, 11)])
me_comma_house_bedroom_004.update()
me_comma_house_bedroom_006 = bpy.data.meshes.new('COMMA House bedroom.006')
me_comma_house_bedroom_006.from_pydata([(3940.0, -5647.0, 0.0), (4940.0, -5647.0, 0.0), (4940.0, -5647.0, 450.0), (3940.0, -5647.0, 450.0), (4940.0, -3547.0, 0.0), (4940.0, -3547.0, 450.0), (3940.0, -3547.0, 0.0), (3940.0, -3547.0, 450.0), (3940.0, -5647.0, 0.0), (4940.0, -5647.0, 0.0), (4940.0, -5647.0, 450.0), (3940.0, -5647.0, 450.0)], [], [(1, 4, 5), (1, 5, 2), (4, 6, 7), (4, 7, 5), (6, 0, 3), (6, 3, 7), (1, 0, 6), (6, 4, 1), (2, 7, 3), (7, 2, 5), (8, 9, 10), (8, 10, 11)])
me_comma_house_bedroom_006.update()
me_comma_house_bedroom_008 = bpy.data.meshes.new('COMMA House bedroom.008')
me_comma_house_bedroom_008.from_pydata([(5040.0, -4707.0, 0.0), (5040.0, -5547.0, 0.0), (5040.0, -5547.0, 940.0), (5040.0, -4707.0, 940.0), (5320.0, -5547.0, 0.0), (5320.0, -5547.0, 940.0), (5320.0, -4707.0, 0.0), (5320.0, -4707.0, 940.0)], [], [(0, 1, 2), (0, 2, 3), (1, 4, 5), (1, 5, 2), (4, 6, 7), (4, 7, 5), (6, 0, 3), (6, 3, 7), (4, 1, 0), (0, 6, 4), (5, 3, 2), (3, 5, 7)])
me_comma_house_bedroom_008.update()
me_comma_house_bedroom_009 = bpy.data.meshes.new('COMMA House bedroom.009')
me_comma_house_bedroom_009.from_pydata([(6100.0, -2797.0, 2350.0), (6126.0, -2782.0, 2.019e-28), (6451.0, -3345.0, 2.019e-28), (6425.0, -3360.0, 2.019e-28), (6100.0, -2797.0, 2.019e-28), (6451.0, -3345.0, 2350.0), (6425.0, -3360.0, 2350.0), (6126.0, -2782.0, 2350.0), (6100.0, -2797.0, 2350.0), (6126.0, -2782.0, 2.019e-28), (6100.0, -2797.0, 2.019e-28), (6126.0, -2782.0, 2350.0)], [], [(1, 2, 3), (1, 3, 4), (2, 5, 6), (2, 6, 3), (5, 7, 0), (5, 0, 6), (2, 1, 7), (7, 5, 2), (3, 0, 4), (0, 3, 6), (11, 9, 10), (11, 10, 8)])
me_comma_house_bedroom_009.update()
me_comma_house_bedroom_012 = bpy.data.meshes.new('COMMA House bedroom.012')
me_comma_house_bedroom_012.from_pydata([(1000.0, -5647.0, 180.0), (1000.0, -5677.0, 180.0), (1000.0, -5647.0, 2000.0), (1000.0, -5677.0, 2000.0), (1650.0, -5647.0, 2000.0), (1650.0, -5677.0, 2000.0), (1000.0, -5647.0, 2000.0), (1000.0, -5677.0, 2000.0), (1000.0, -5647.0, 180.0), (1650.0, -5647.0, 180.0), (1650.0, -5677.0, 180.0), (1000.0, -5677.0, 180.0), (1650.0, -5647.0, 2000.0), (1650.0, -5677.0, 2000.0), (1000.0, -5647.0, 2000.0), (1000.0, -5677.0, 2000.0), (1650.0, -5647.0, 180.0), (1650.0, -5677.0, 180.0), (1650.0, -5647.0, 2000.0), (1650.0, -5677.0, 2000.0), (1000.0, -5647.0, 180.0), (1650.0, -5647.0, 180.0), (1650.0, -5677.0, 180.0), (1000.0, -5677.0, 180.0)], [], [(2, 0, 1), (2, 1, 3), (4, 6, 7), (4, 7, 5), (9, 8, 14), (14, 12, 9), (10, 15, 11), (15, 10, 13), (16, 18, 19), (16, 19, 17), (20, 21, 22), (20, 22, 23)])
me_comma_house_bedroom_012.update()
me_comma_house_bedroom_013 = bpy.data.meshes.new('COMMA House bedroom.013')
me_comma_house_bedroom_013.from_pydata([(1650.0, -5647.0, 180.0), (1650.0, -5647.0, 2000.0), (1624.0, -5662.0, 180.0), (1624.0, -5662.0, 2000.0), (1650.0, -5647.0, 180.0), (1650.0, -5647.0, 2000.0), (1325.0, -5084.0, 180.0), (1624.0, -5662.0, 180.0), (1299.0, -5099.0, 180.0), (1624.0, -5662.0, 2000.0), (1325.0, -5084.0, 2000.0), (1299.0, -5099.0, 2000.0)], [], [(0, 1, 3), (0, 3, 2), (6, 4, 7), (6, 7, 8), (5, 10, 11), (5, 11, 9), (10, 6, 8), (10, 8, 11), (4, 6, 10), (10, 5, 4), (7, 11, 8), (11, 7, 9)])
me_comma_house_bedroom_013.update()
me_comma_house_bedroom_016 = bpy.data.meshes.new('COMMA House bedroom.016')
me_comma_house_bedroom_016.from_pydata([(5950.0, -5617.0, 6.996e-13), (6850.0, -5617.0, 6.996e-13), (6850.0, -5647.0, 6.996e-13), (5950.0, -5647.0, 6.996e-13), (6850.0, -5617.0, 2400.0), (6850.0, -5647.0, 2400.0), (5950.0, -5617.0, 2400.0), (5950.0, -5647.0, 2400.0), (5950.0, -5617.0, 6.996e-13), (5950.0, -5647.0, 6.996e-13), (5950.0, -5617.0, 2400.0), (5950.0, -5647.0, 2400.0), (6850.0, -5617.0, 6.996e-13), (6850.0, -5647.0, 6.996e-13), (6850.0, -5617.0, 2400.0), (6850.0, -5647.0, 2400.0)], [], [(0, 1, 2), (0, 2, 3), (4, 6, 7), (4, 7, 5), (1, 0, 6), (6, 4, 1), (2, 7, 3), (7, 2, 5), (10, 8, 9), (10, 9, 11), (12, 14, 15), (12, 15, 13)])
me_comma_house_bedroom_016.update()
me_comma_house_bedroom_019 = bpy.data.meshes.new('COMMA House bedroom.019')
me_comma_house_bedroom_019.from_pydata([(6750.0, -2797.0, -4.547e-13), (6100.0, -2797.0, -4.547e-13), (6750.0, -2797.0, 2350.0), (6100.0, -2797.0, 2350.0), (6100.0, -2767.0, -4.547e-13), (6750.0, -2767.0, -4.547e-13), (6750.0, -2767.0, 2350.0), (6100.0, -2767.0, 2350.0), (6750.0, -2767.0, 2350.0), (6750.0, -2797.0, 2350.0), (6100.0, -2767.0, 2350.0), (6100.0, -2797.0, 2350.0), (6750.0, -2767.0, -4.547e-13), (6750.0, -2797.0, -4.547e-13), (6750.0, -2767.0, 2350.0), (6750.0, -2797.0, 2350.0), (6100.0, -2767.0, -4.547e-13), (6750.0, -2767.0, -4.547e-13), (6750.0, -2797.0, -4.547e-13), (6100.0, -2797.0, -4.547e-13), (6100.0, -2767.0, -4.547e-13), (6100.0, -2797.0, -4.547e-13), (6100.0, -2767.0, 2350.0), (6100.0, -2797.0, 2350.0)], [], [(0, 3, 1), (3, 0, 2), (5, 4, 7), (7, 6, 5), (8, 10, 11), (8, 11, 9), (12, 14, 15), (12, 15, 13), (16, 17, 18), (16, 18, 19), (22, 20, 21), (22, 21, 23)])
me_comma_house_bedroom_019.update()
me_comma_house_bedroom_021 = bpy.data.meshes.new('COMMA House bedroom.021')
me_comma_house_bedroom_021.from_pydata([(6100.0, -2677.0, 1700.0), (6750.0, -2677.0, 1700.0), (6750.0, -2707.0, 1700.0), (6100.0, -2707.0, 1700.0), (6750.0, -2677.0, 2350.0), (6750.0, -2707.0, 2350.0), (6100.0, -2677.0, 2350.0), (6100.0, -2707.0, 2350.0), (6100.0, -2677.0, 1700.0), (6100.0, -2707.0, 1700.0), (6100.0, -2677.0, 2350.0), (6100.0, -2707.0, 2350.0), (6750.0, -2677.0, 1700.0), (6750.0, -2707.0, 1700.0), (6750.0, -2677.0, 2350.0), (6750.0, -2707.0, 2350.0), (6750.0, -2677.0, 2350.0), (6750.0, -2707.0, 2350.0), (6100.0, -2677.0, 2350.0), (6100.0, -2707.0, 2350.0), (6100.0, -2677.0, 1700.0), (6750.0, -2677.0, 1700.0), (6750.0, -2707.0, 1700.0), (6100.0, -2707.0, 1700.0)], [], [(1, 0, 6), (6, 4, 1), (2, 7, 3), (7, 2, 5), (10, 8, 9), (10, 9, 11), (12, 14, 15), (12, 15, 13), (16, 18, 19), (16, 19, 17), (21, 20, 23), (21, 23, 22)])
me_comma_house_bedroom_021.update()
me_comma_house_bedroom_024 = bpy.data.meshes.new('COMMA House bedroom.024')
me_comma_house_bedroom_024.from_pydata([(6750.0, -2707.0, 2350.0), (6100.0, -2707.0, 2350.0), (6100.0, -2129.0, 2051.0), (6750.0, -2129.0, 2051.0), (6750.0, -2144.0, 2025.0), (6100.0, -2144.0, 2025.0), (6750.0, -2692.0, 2376.0), (6100.0, -2692.0, 2376.0), (6100.0, -2707.0, 2350.0), (6100.0, -2129.0, 2051.0), (6750.0, -2129.0, 2051.0), (6100.0, -2144.0, 2025.0), (6100.0, -2692.0, 2376.0)], [], [(2, 3, 4), (2, 4, 5), (3, 6, 0), (3, 0, 4), (7, 6, 3), (4, 1, 5), (1, 4, 0), (12, 9, 11), (12, 11, 8), (10, 9, 12)])
me_comma_house_bedroom_024.update()
me_comma_house_bedroom_033 = bpy.data.meshes.new('COMMA House bedroom.033')
me_comma_house_bedroom_033.from_pydata([(6100.0, -2677.0, 1700.0), (6750.0, -2677.0, 1700.0), (6750.0, -2707.0, 1700.0), (6100.0, -2707.0, 1700.0), (6100.0, -2677.0, 4.547e-13), (6750.0, -2677.0, 4.547e-13), (6750.0, -2707.0, 4.547e-13), (6100.0, -2707.0, 4.547e-13), (6100.0, -2677.0, 1700.0), (6100.0, -2707.0, 1700.0), (6100.0, -2677.0, 4.547e-13), (6100.0, -2707.0, 4.547e-13), (6750.0, -2677.0, 1700.0), (6750.0, -2707.0, 1700.0), (6750.0, -2677.0, 4.547e-13), (6750.0, -2707.0, 4.547e-13)], [], [(0, 1, 2), (0, 2, 3), (4, 5, 6), (4, 6, 7), (5, 4, 0), (0, 1, 5), (6, 3, 7), (3, 6, 2), (8, 10, 11), (8, 11, 9), (14, 12, 13), (14, 13, 15)])
me_comma_house_bedroom_033.update()
me_comma_house_bedroom_036 = bpy.data.meshes.new('COMMA House bedroom.036')
me_comma_house_bedroom_036.from_pydata([(970.0, -4297.0, 850.0), (970.0, -3697.0, 850.0), (1000.0, -3697.0, 850.0), (1000.0, -4297.0, 850.0), (970.0, -3697.0, 2000.0), (1000.0, -3697.0, 2000.0), (970.0, -4297.0, 2000.0), (1000.0, -4297.0, 2000.0), (970.0, -3097.0, 850.0), (1000.0, -3097.0, 850.0), (970.0, -3097.0, 2000.0), (1000.0, -3097.0, 2000.0), (970.0, -3697.0, 850.0), (1000.0, -3697.0, 850.0), (970.0, -3697.0, 2000.0), (1000.0, -3697.0, 2000.0), (970.0, -3697.0, 850.0), (1000.0, -3697.0, 850.0), (970.0, -3097.0, 850.0), (1000.0, -3097.0, 850.0), (970.0, -4297.0, 850.0), (970.0, -3697.0, 850.0), (1000.0, -3697.0, 850.0), (1000.0, -4297.0, 850.0), (970.0, -4297.0, 850.0), (1000.0, -4297.0, 850.0), (970.0, -4297.0, 2000.0), (1000.0, -4297.0, 2000.0), (970.0, -3097.0, 850.0), (1000.0, -3097.0, 850.0), (970.0, -3097.0, 2000.0), (1000.0, -3097.0, 2000.0), (970.0, -3697.0, 2000.0), (1000.0, -3697.0, 2000.0), (970.0, -3097.0, 2000.0), (1000.0, -3097.0, 2000.0), (970.0, -3697.0, 2000.0), (1000.0, -3697.0, 2000.0), (970.0, -4297.0, 2000.0), (1000.0, -4297.0, 2000.0)], [], [(1, 0, 6), (6, 4, 1), (2, 7, 3), (7, 2, 5), (8, 1, 4), (4, 10, 8), (9, 5, 2), (5, 9, 11), (12, 14, 15), (12, 15, 13), (14, 12, 13), (14, 13, 15), (16, 18, 19), (16, 19, 17), (20, 21, 22), (20, 22, 23), (26, 24, 25), (26, 25, 27), (28, 30, 31), (28, 31, 29), (34, 32, 33), (34, 33, 35), (36, 38, 39), (36, 39, 37)])
me_comma_house_bedroom_036.update()
me_comma_house_bedroom_044 = bpy.data.meshes.new('COMMA House bedroom.044')
me_comma_house_bedroom_044.from_pydata([(2200.0, -2767.0, 850.0), (2800.0, -2767.0, 850.0), (2800.0, -2797.0, 850.0), (2200.0, -2797.0, 850.0), (2800.0, -2767.0, 2350.0), (2800.0, -2797.0, 2350.0), (2200.0, -2767.0, 2350.0), (2200.0, -2797.0, 2350.0), (3400.0, -2767.0, 850.0), (3400.0, -2797.0, 850.0), (3400.0, -2767.0, 2350.0), (3400.0, -2797.0, 2350.0), (2800.0, -2767.0, 850.0), (2800.0, -2797.0, 850.0), (2800.0, -2767.0, 2350.0), (2800.0, -2797.0, 2350.0), (2800.0, -2767.0, 2350.0), (2800.0, -2797.0, 2350.0), (2200.0, -2767.0, 2350.0), (2200.0, -2797.0, 2350.0), (2800.0, -2767.0, 2350.0), (2800.0, -2797.0, 2350.0), (3400.0, -2767.0, 2350.0), (3400.0, -2797.0, 2350.0), (3400.0, -2767.0, 850.0), (3400.0, -2797.0, 850.0), (3400.0, -2767.0, 2350.0), (3400.0, -2797.0, 2350.0), (2200.0, -2767.0, 850.0), (2200.0, -2797.0, 850.0), (2200.0, -2767.0, 2350.0), (2200.0, -2797.0, 2350.0), (2800.0, -2767.0, 850.0), (2800.0, -2797.0, 850.0), (3400.0, -2767.0, 850.0), (3400.0, -2797.0, 850.0), (2200.0, -2767.0, 850.0), (2800.0, -2767.0, 850.0), (2800.0, -2797.0, 850.0), (2200.0, -2797.0, 850.0)], [], [(1, 0, 6), (6, 4, 1), (2, 7, 3), (7, 2, 5), (8, 1, 4), (4, 10, 8), (9, 5, 2), (5, 9, 11), (12, 14, 15), (12, 15, 13), (14, 12, 13), (14, 13, 15), (16, 18, 19), (16, 19, 17), (22, 20, 21), (22, 21, 23), (24, 26, 27), (24, 27, 25), (30, 28, 29), (30, 29, 31), (32, 34, 35), (32, 35, 33), (36, 37, 38), (36, 38, 39)])
me_comma_house_bedroom_044.update()
me_comma_house_bedroom_052 = bpy.data.meshes.new('COMMA House bedroom.052')
me_comma_house_bedroom_052.from_pydata([(3500.0, -2767.0, 850.0), (4100.0, -2767.0, 850.0), (4100.0, -2797.0, 850.0), (3500.0, -2797.0, 850.0), (4100.0, -2767.0, 2350.0), (4100.0, -2797.0, 2350.0), (3500.0, -2767.0, 2350.0), (3500.0, -2797.0, 2350.0), (4700.0, -2767.0, 850.0), (4700.0, -2797.0, 850.0), (4700.0, -2767.0, 2350.0), (4700.0, -2797.0, 2350.0), (4100.0, -2767.0, 850.0), (4100.0, -2797.0, 850.0), (4100.0, -2767.0, 2350.0), (4100.0, -2797.0, 2350.0), (4700.0, -2767.0, 850.0), (4700.0, -2797.0, 850.0), (4700.0, -2767.0, 2350.0), (4700.0, -2797.0, 2350.0), (4100.0, -2767.0, 850.0), (4100.0, -2797.0, 850.0), (4700.0, -2767.0, 850.0), (4700.0, -2797.0, 850.0), (3500.0, -2767.0, 850.0), (4100.0, -2767.0, 850.0), (4100.0, -2797.0, 850.0), (3500.0, -2797.0, 850.0), (3500.0, -2767.0, 850.0), (3500.0, -2797.0, 850.0), (3500.0, -2767.0, 2350.0), (3500.0, -2797.0, 2350.0), (4100.0, -2767.0, 2350.0), (4100.0, -2797.0, 2350.0), (3500.0, -2767.0, 2350.0), (3500.0, -2797.0, 2350.0), (4100.0, -2767.0, 2350.0), (4100.0, -2797.0, 2350.0), (4700.0, -2767.0, 2350.0), (4700.0, -2797.0, 2350.0)], [], [(1, 0, 6), (6, 4, 1), (2, 7, 3), (7, 2, 5), (4, 2, 5), (8, 1, 4), (4, 10, 8), (9, 5, 2), (5, 9, 11), (12, 14, 15), (12, 15, 13), (14, 12, 13), (16, 18, 19), (16, 19, 17), (20, 22, 23), (20, 23, 21), (24, 25, 26), (24, 26, 27), (30, 28, 29), (30, 29, 31), (32, 34, 35), (32, 35, 33), (38, 36, 37), (38, 37, 39)])
me_comma_house_bedroom_052.update()
me_comma_house_bedroom_060 = bpy.data.meshes.new('COMMA House bedroom.060')
me_comma_house_bedroom_060.from_pydata([(4970.0, -2797.0, 2450.0), (4970.0, -3117.0, 2450.0), (4970.0, -3117.0, 2730.0), (4970.0, -2797.0, 2730.0), (5760.0, -3117.0, 2450.0), (5760.0, -3117.0, 2730.0), (5760.0, -2797.0, 2450.0), (5760.0, -2797.0, 2730.0), (4970.0, -2797.0, 2450.0), (4970.0, -2797.0, 2730.0), (5760.0, -2797.0, 2450.0), (5760.0, -2797.0, 2730.0)], [], [(0, 1, 2), (0, 2, 3), (1, 4, 5), (1, 5, 2), (4, 6, 7), (4, 7, 5), (6, 1, 0), (1, 6, 4), (7, 3, 2), (2, 5, 7), (10, 8, 9), (10, 9, 11)])
me_comma_house_bedroom_060.update()
me_comma_house_bedroom_005 = bpy.data.meshes.new('COMMA House bedroom.005')
me_comma_house_bedroom_005.from_pydata([(4970.0, -2797.0, 2450.0), (4970.0, -3117.0, 2450.0), (5760.0, -3117.0, 2450.0), (5760.0, -2797.0, 2450.0)], [], [(3, 1, 0), (1, 3, 2)])
me_comma_house_bedroom_005.update()

# ---- objects
ob_geometry = bpy.data.objects.new('Geometry', me_comma_house_bedroom)
ob_floor = bpy.data.objects.new('Floor', me_comma_house_bedroom_001)
ob_roof = bpy.data.objects.new('Roof', me_comma_house_bedroom_002)
ob_bed2 = bpy.data.objects.new('Bed2', me_comma_house_bedroom_004)
ob_bed1 = bpy.data.objects.new('Bed1', me_comma_house_bedroom_006)
ob_bed1_delim = bpy.data.objects.new('Bed1 Delim', me_comma_house_bedroom_008)
ob_door_2_open = bpy.data.objects.new('Door 2 Open', me_comma_house_bedroom_009)
ob_door_3_close = bpy.data.objects.new('Door 3 Close', me_comma_house_bedroom_012)
ob_door_3_open = bpy.data.objects.new('Door 3 Open', me_comma_house_bedroom_013)
ob_door_1_close = bpy.data.objects.new('Door 1 Close', me_comma_house_bedroom_016)
ob_door_2_close = bpy.data.objects.new('Door 2 Close', me_comma_house_bedroom_019)
ob_door_2_upper_close = bpy.data.objects.new('Door 2 Upper Close', me_comma_house_bedroom_021)
ob_door_2_upper_open = bpy.data.objects.new('Door 2 Upper Open', me_comma_house_bedroom_024)
ob_door_2_lower = bpy.data.objects.new('Door 2 Lower', me_comma_house_bedroom_033)
ob_window_3 = bpy.data.objects.new('Window 3', me_comma_house_bedroom_036)
ob_window_2 = bpy.data.objects.new('Window 2', me_comma_house_bedroom_044)
ob_window_1 = bpy.data.objects.new('Window 1', me_comma_house_bedroom_052)
ob_air_conditioner = bpy.data.objects.new('Air Conditioner', me_comma_house_bedroom_060)
ob_air_conditioner_inlet = bpy.data.objects.new('Air Conditioner Inlet', me_comma_house_bedroom_005)

# ---- transforms, parenting, visibility, modifiers, constraints
ob_geometry.location = (-7.299, 59.18, 3.354)
ob_geometry.scale = (0.01, 0.01, 0.01)
ob_floor.location = (-7.299, 59.18, 3.354)
ob_floor.scale = (0.01, 0.01, 0.01)
ob_roof.location = (-7.299, 59.18, 3.354)
ob_roof.scale = (0.01, 0.01, 0.01)
ob_bed2.location = (-7.299, 59.18, 3.354)
ob_bed2.scale = (0.01, 0.01, 0.01)
ob_bed1.location = (-7.299, 59.18, 3.354)
ob_bed1.scale = (0.01, 0.01, 0.01)
ob_bed1_delim.location = (-7.299, 59.18, 3.354)
ob_bed1_delim.scale = (0.01, 0.01, 0.01)
ob_door_2_open.location = (-7.299, 59.18, 3.354)
ob_door_2_open.scale = (0.01, 0.01, 0.01)
ob_door_3_close.location = (-7.299, 59.18, 3.354)
ob_door_3_close.scale = (0.01, 0.01, 0.01)
ob_door_3_open.location = (-7.299, 59.18, 3.354)
ob_door_3_open.scale = (0.01, 0.01, 0.01)
ob_door_1_close.location = (-7.299, 59.18, 3.354)
ob_door_1_close.scale = (0.01, 0.01, 0.01)
ob_door_2_close.location = (-7.299, 59.18, 3.354)
ob_door_2_close.scale = (0.01, 0.01, 0.01)
ob_door_2_upper_close.location = (-7.299, 59.18, 3.354)
ob_door_2_upper_close.scale = (0.01, 0.01, 0.01)
ob_door_2_upper_open.location = (-7.299, 59.18, 3.354)
ob_door_2_upper_open.scale = (0.01, 0.01, 0.01)
ob_door_2_lower.location = (-7.299, 59.18, 3.354)
ob_door_2_lower.scale = (0.01, 0.01, 0.01)
ob_window_3.location = (-7.299, 59.18, 3.354)
ob_window_3.scale = (0.01, 0.01, 0.01)
ob_window_2.location = (-7.299, 59.18, 3.354)
ob_window_2.scale = (0.01, 0.01, 0.01)
ob_window_1.location = (-7.299, 59.18, 3.354)
ob_window_1.scale = (0.01, 0.01, 0.01)
ob_air_conditioner.location = (-7.299, 59.18, 3.354)
ob_air_conditioner.scale = (0.01, 0.01, 0.01)
ob_air_conditioner_inlet.location = (-7.299, 59.18, 3.354)
ob_air_conditioner_inlet.scale = (0.01, 0.01, 0.01)

# ---- collection membership
col_collection.objects.link(ob_geometry)
col_collection.objects.link(ob_floor)
col_collection.objects.link(ob_roof)
col_collection.objects.link(ob_bed2)
col_collection.objects.link(ob_bed1)
col_collection.objects.link(ob_bed1_delim)
col_collection.objects.link(ob_door_2_open)
col_collection.objects.link(ob_door_3_close)
col_collection.objects.link(ob_door_3_open)
col_collection.objects.link(ob_door_1_close)
col_collection.objects.link(ob_door_2_close)
col_collection.objects.link(ob_door_2_upper_close)
col_collection.objects.link(ob_door_2_upper_open)
col_collection.objects.link(ob_door_2_lower)
col_collection.objects.link(ob_window_3)
col_collection.objects.link(ob_window_2)
col_collection.objects.link(ob_window_1)
col_collection.objects.link(ob_air_conditioner)
col_collection.objects.link(ob_air_conditioner_inlet)

# ---- scene / render settings (as saved in the file)
scene.frame_start = 1; scene.frame_end = 250; scene.frame_set(1)
scene.render.engine = 'BLENDER_EEVEE_NEXT'
scene.cycles.sampling_pattern = 'TABULATED_SOBOL'
scene.cycles.use_light_tree = False
scene.view_settings.view_transform = 'Filmic'
bpy.context.view_layer.update()

# ---- added for rendering (the .blend has no active camera and no usable light): camera, sun
cam_auto = bpy.data.cameras.new('AutoCamera')
cam_auto.lens = 50.0
cam_auto.sensor_width = 36.0
cam_auto.clip_end = 1341.09
ob_auto_camera = bpy.data.objects.new('AutoCamera', cam_auto)
scene.collection.objects.link(ob_auto_camera)
ob_auto_camera.location = (108.366, -71.9943, 83.6349)
ob_auto_camera.rotation_euler = (1.09748, -7.21219e-08, 0.694738)
scene.camera = ob_auto_camera
light_auto_sun = bpy.data.lights.new('AutoSun', 'SUN')
light_auto_sun.energy = 3.0
light_auto_sun.angle = 0.0523599
ob_auto_sun = bpy.data.objects.new('AutoSun', light_auto_sun)
scene.collection.objects.link(ob_auto_sun)
ob_auto_sun.rotation_euler = (0.872665, 0.174533, 0.523599)
bpy.context.view_layer.update()
